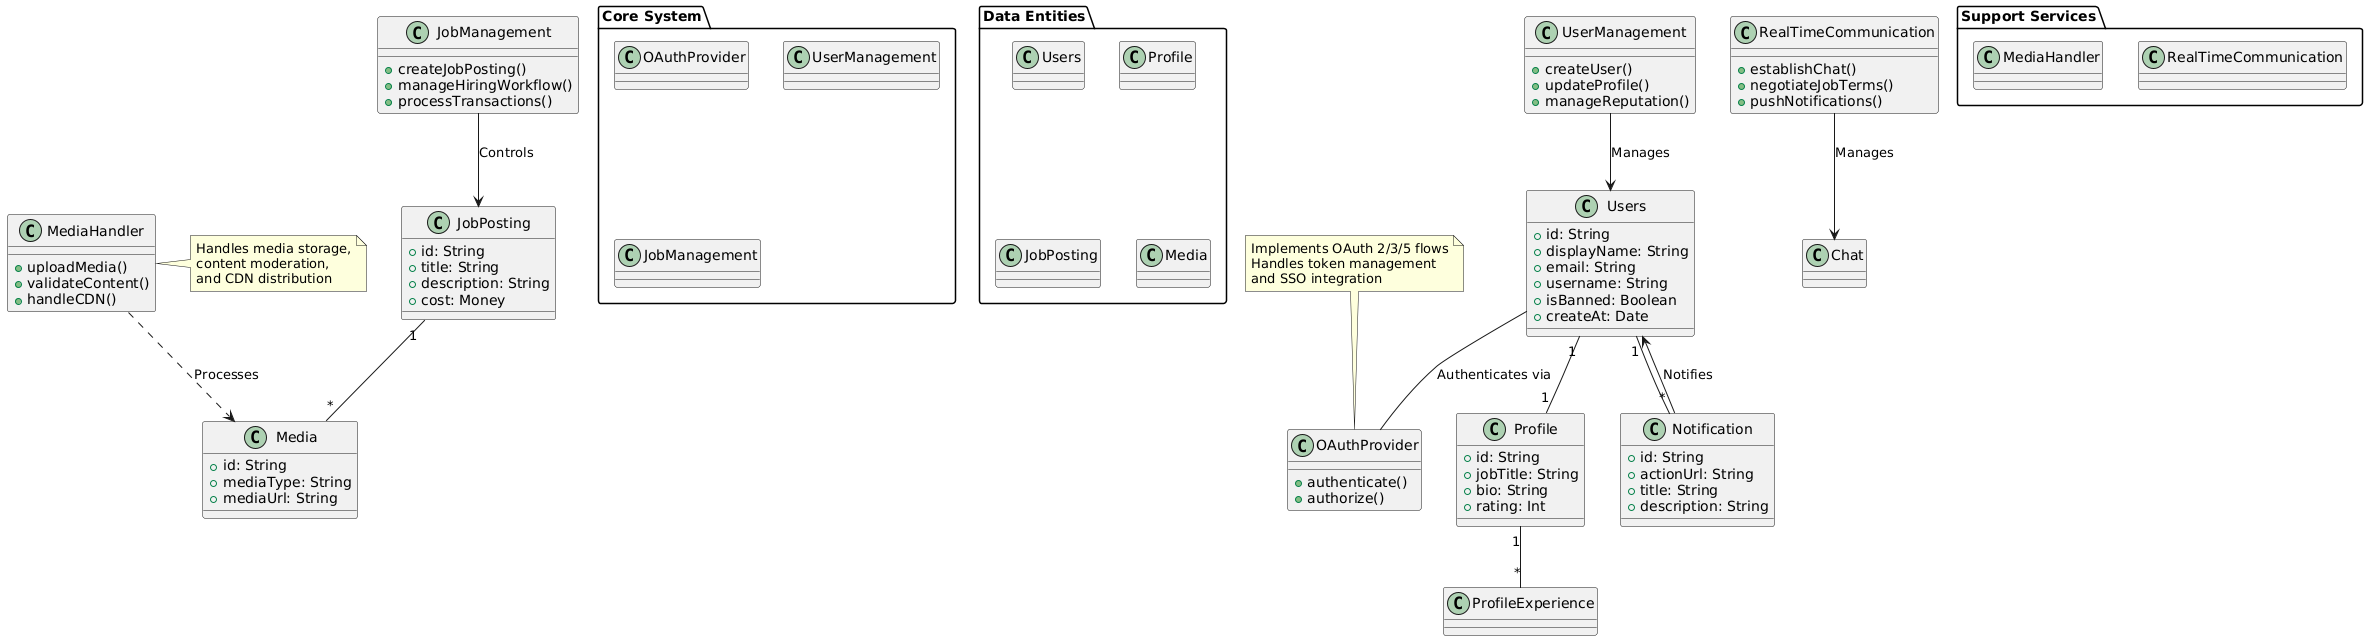

The diagram above was rendered by PlantUML. Its source (embedded in the PNG):
@startuml
' Entities from ERD
class Users {
  +id: String
  +displayName: String
  +email: String
  +username: String
  +isBanned: Boolean
  +createAt: Date
}

class Profile {
  +id: String
  +jobTitle: String
  +bio: String
  +rating: Int
}

class JobPosting {
  +id: String
  +title: String
  +description: String
  +cost: Money
}

class Media {
  +id: String
  +mediaType: String
  +mediaUrl: String
}

class Notification {
  +id: String
  +actionUrl: String
  +title: String
  +description: String
}

' System Components from Architecture
class OAuthProvider {
  +authenticate()
  +authorize()
}

class UserManagement {
  +createUser()
  +updateProfile()
  +manageReputation()
}

class JobManagement {
  +createJobPosting()
  +manageHiringWorkflow()
  +processTransactions()
}

class MediaHandler {
  +uploadMedia()
  +validateContent()
  +handleCDN()
}

class RealTimeCommunication {
  +establishChat()
  +negotiateJobTerms()
  +pushNotifications()
}

' Relationships
Users "1" -- "1" Profile
Users "1" -- "*" Notification
Profile "1" -- "*" ProfileExperience
JobPosting "1" -- "*" Media
MediaHandler ..> Media : Processes

Users -- OAuthProvider : Authenticates via
UserManagement --> Users : Manages
JobManagement --> JobPosting : Controls
RealTimeCommunication --> Chat : Manages
Notification --> Users : Notifies

' Aggregations
Package "Core System" {
  class OAuthProvider
  class UserManagement
  class JobManagement
}

Package "Support Services" {
  class MediaHandler
  class RealTimeCommunication
}

Package "Data Entities" {
  class Users
  class Profile
  class JobPosting
  class Media
}

note top of OAuthProvider
  Implements OAuth 2/3/5 flows
  Handles token management
  and SSO integration
end note

note right of MediaHandler
  Handles media storage,
  content moderation,
  and CDN distribution
end note
@enduml